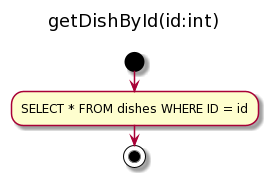

The diagram above was rendered by PlantUML. Its source (embedded in the PNG):
@startuml
title getDishById(id:int) \n
start
:SELECT * FROM dishes WHERE ID = id;
stop
@enduml